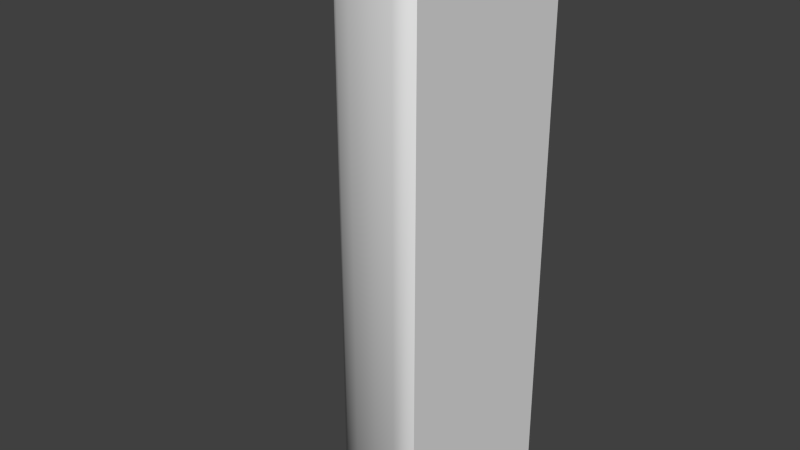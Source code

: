 # Source: mod_BuilderOutCurved.blend  (saved by Blender 2.66.0; exported with 4.5.12 LTS)
import bpy
from mathutils import Matrix  # noqa: F401  (used for matrix-valued properties, if any)

bpy.ops.wm.read_factory_settings(use_empty=True)
scene = bpy.context.scene
scene.name = 'Scene'

# ---- collections
col_collection_1 = bpy.data.collections.new('Collection 1'); scene.collection.children.link(col_collection_1)

# ---- materials (node trees are filled in below, after node groups)
mat_outcurved = bpy.data.materials.new('OutCurved')
mat_outcurved.alpha_threshold = 0.0
mat_outcurved.use_transparent_shadow = False
mat_outcurved.roughness = 0.5
mat_outcurved.line_color = (0.0, 0.0, 0.0, 1.0)

# ---- material node trees

# ---- world
world_world = bpy.data.worlds.new('World'); scene.world = world_world
world_world.color = (0.05088, 0.05088, 0.05088)
world_world.use_sun_shadow = False
world_world.sun_shadow_jitter_overblur = 0.0
world_world.cycles.sampling_method = 'MANUAL'
world_world.cycles.sample_map_resolution = 256

# ---- meshes
me_cylinder_001 = bpy.data.meshes.new('Cylinder.001')
me_cylinder_001.from_pydata([(0.4422, -0.9312, 0.004543), (0.4422, -0.9312, 2.005), (0.07448, -0.786, 0.004543), (0.07448, -0.786, 2.005), (-0.2578, -0.572, 0.004543), (-0.2578, -0.572, 2.005), (-0.542, -0.2972, 0.004543), (-0.542, -0.2972, 2.005), (-0.7671, 0.02776, 0.004543), (-0.7671, 0.02776, 2.005), (-0.9245, 0.3904, 0.004543), (-0.9245, 0.3904, 2.005), (1.011, 0.9617, 0.004953), (1.011, -1.038, 0.004953), (-0.9706, 0.6954, 2.005), (-0.9889, 0.9617, 0.004953), (1.011, 0.9617, 2.005), (1.011, -1.038, 2.005), (-0.9706, 0.6954, 0.004543), (-0.9889, 0.9617, 2.005), (0.7322, -1.004, 0.004543), (0.7322, -1.004, 2.005)], [], [(0, 1, 3, 2), (2, 3, 5, 4), (4, 5, 7, 6), (6, 7, 9, 8), (8, 9, 11, 10), (12, 16, 17, 13), (1, 0, 20, 21), (10, 11, 14, 18), (16, 12, 15, 19), (15, 18, 14, 19), (20, 13, 17, 21), (5, 3, 1, 21, 17, 16, 19, 14, 11, 9, 7), (20, 0, 2, 4, 6, 8, 10, 18, 15, 12, 13)])
me_cylinder_001.polygons.foreach_set('use_smooth', [1, 1, 1, 1, 1, 0, 1, 1, 0, 1, 1, 0, 0])
me_cylinder_001.materials.append(mat_outcurved)
me_cylinder_001.use_remesh_preserve_volume = False
me_cylinder_001.use_remesh_preserve_attributes = False
me_cylinder_001.use_mirror_vertex_groups = False
me_cylinder_001.update()

# ---- objects
ob_cylinder_001 = bpy.data.objects.new('Cylinder.001', me_cylinder_001)

# ---- transforms, parenting, visibility, modifiers, constraints
ob_cylinder_001.location = (0.01815, -0.1599, 0.0)
ob_cylinder_001.scale = (1.0, 1.0, 3.0)
ob_cylinder_001.lineart.crease_threshold = 0.0

# ---- collection membership
col_collection_1.objects.link(ob_cylinder_001)

# ---- scene / render settings (as saved in the file)
scene.frame_start = 1; scene.frame_end = 250; scene.frame_set(1)
scene.render.engine = 'BLENDER_EEVEE_NEXT'
scene.render.image_settings.color_mode = 'RGB'
scene.render.image_settings.compression = 90
scene.render.resolution_percentage = 50
scene.render.dither_intensity = 0.0
scene.cycles.use_denoising = False
scene.cycles.samples = 10
scene.cycles.sampling_pattern = 'TABULATED_SOBOL'
scene.cycles.light_sampling_threshold = 0.0
scene.cycles.use_adaptive_sampling = False
scene.cycles.use_light_tree = False
scene.cycles.blur_glossy = 0.0
scene.cycles.volume_bounces = 1
scene.cycles.pixel_filter_type = 'GAUSSIAN'
scene.cycles.sample_clamp_indirect = 0.0
scene.view_settings.view_transform = 'Standard'
bpy.context.view_layer.update()

# ---- added for rendering (the .blend has no active camera and no usable light): camera, sun
cam_auto = bpy.data.cameras.new('AutoCamera')
cam_auto.lens = 50.0
cam_auto.sensor_width = 36.0
cam_auto.clip_end = 1000.0
ob_auto_camera = bpy.data.objects.new('AutoCamera', cam_auto)
scene.collection.objects.link(ob_auto_camera)
ob_auto_camera.location = (6.16857, -7.56538, 7.9263)
ob_auto_camera.rotation_euler = (1.09748, -7.21219e-08, 0.694738)
scene.camera = ob_auto_camera
light_auto_sun = bpy.data.lights.new('AutoSun', 'SUN')
light_auto_sun.energy = 3.0
light_auto_sun.angle = 0.0523599
ob_auto_sun = bpy.data.objects.new('AutoSun', light_auto_sun)
scene.collection.objects.link(ob_auto_sun)
ob_auto_sun.rotation_euler = (0.872665, 0.174533, 0.523599)
bpy.context.view_layer.update()
